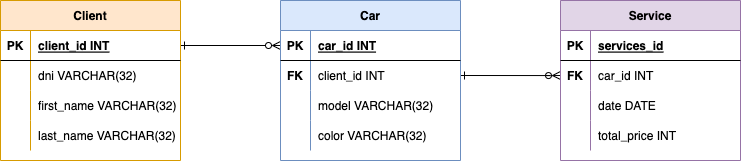

The diagram above was exported from draw.io. Its source (the exported page's mxGraphModel, read from the mxfile embedded in the PNG):
<mxGraphModel dx="548" dy="1002" grid="1" gridSize="10" guides="1" tooltips="1" connect="1" arrows="1" fold="1" page="1" pageScale="1" pageWidth="827" pageHeight="1169" math="0" shadow="0">
  <root>
    <mxCell id="0" />
    <mxCell id="1" parent="0" />
    <mxCell id="jW8yNF1DZ0N8ZKDOMIQF-27" style="edgeStyle=orthogonalEdgeStyle;rounded=0;orthogonalLoop=1;jettySize=auto;html=1;exitX=1;exitY=0.5;exitDx=0;exitDy=0;entryX=0;entryY=0.5;entryDx=0;entryDy=0;endArrow=ERzeroToMany;endFill=0;startArrow=ERone;startFill=0;" edge="1" parent="1" source="jW8yNF1DZ0N8ZKDOMIQF-2" target="jW8yNF1DZ0N8ZKDOMIQF-15">
      <mxGeometry relative="1" as="geometry" />
    </mxCell>
    <mxCell id="jW8yNF1DZ0N8ZKDOMIQF-1" value="Client" style="shape=table;startSize=30;container=1;collapsible=1;childLayout=tableLayout;fixedRows=1;rowLines=0;fontStyle=1;align=center;resizeLast=1;fillColor=#ffe6cc;strokeColor=#d79b00;" vertex="1" parent="1">
      <mxGeometry x="60" y="150" width="180" height="160" as="geometry" />
    </mxCell>
    <mxCell id="jW8yNF1DZ0N8ZKDOMIQF-2" value="" style="shape=tableRow;horizontal=0;startSize=0;swimlaneHead=0;swimlaneBody=0;fillColor=none;collapsible=0;dropTarget=0;points=[[0,0.5],[1,0.5]];portConstraint=eastwest;top=0;left=0;right=0;bottom=1;" vertex="1" parent="jW8yNF1DZ0N8ZKDOMIQF-1">
      <mxGeometry y="30" width="180" height="30" as="geometry" />
    </mxCell>
    <mxCell id="jW8yNF1DZ0N8ZKDOMIQF-3" value="PK" style="shape=partialRectangle;connectable=0;fillColor=none;top=0;left=0;bottom=0;right=0;fontStyle=1;overflow=hidden;" vertex="1" parent="jW8yNF1DZ0N8ZKDOMIQF-2">
      <mxGeometry width="30" height="30" as="geometry">
        <mxRectangle width="30" height="30" as="alternateBounds" />
      </mxGeometry>
    </mxCell>
    <mxCell id="jW8yNF1DZ0N8ZKDOMIQF-4" value="client_id INT" style="shape=partialRectangle;connectable=0;fillColor=none;top=0;left=0;bottom=0;right=0;align=left;spacingLeft=6;fontStyle=5;overflow=hidden;" vertex="1" parent="jW8yNF1DZ0N8ZKDOMIQF-2">
      <mxGeometry x="30" width="150" height="30" as="geometry">
        <mxRectangle width="150" height="30" as="alternateBounds" />
      </mxGeometry>
    </mxCell>
    <mxCell id="jW8yNF1DZ0N8ZKDOMIQF-5" value="" style="shape=tableRow;horizontal=0;startSize=0;swimlaneHead=0;swimlaneBody=0;fillColor=none;collapsible=0;dropTarget=0;points=[[0,0.5],[1,0.5]];portConstraint=eastwest;top=0;left=0;right=0;bottom=0;" vertex="1" parent="jW8yNF1DZ0N8ZKDOMIQF-1">
      <mxGeometry y="60" width="180" height="30" as="geometry" />
    </mxCell>
    <mxCell id="jW8yNF1DZ0N8ZKDOMIQF-6" value="" style="shape=partialRectangle;connectable=0;fillColor=none;top=0;left=0;bottom=0;right=0;editable=1;overflow=hidden;" vertex="1" parent="jW8yNF1DZ0N8ZKDOMIQF-5">
      <mxGeometry width="30" height="30" as="geometry">
        <mxRectangle width="30" height="30" as="alternateBounds" />
      </mxGeometry>
    </mxCell>
    <mxCell id="jW8yNF1DZ0N8ZKDOMIQF-7" value="dni VARCHAR(32)" style="shape=partialRectangle;connectable=0;fillColor=none;top=0;left=0;bottom=0;right=0;align=left;spacingLeft=6;overflow=hidden;" vertex="1" parent="jW8yNF1DZ0N8ZKDOMIQF-5">
      <mxGeometry x="30" width="150" height="30" as="geometry">
        <mxRectangle width="150" height="30" as="alternateBounds" />
      </mxGeometry>
    </mxCell>
    <mxCell id="jW8yNF1DZ0N8ZKDOMIQF-8" value="" style="shape=tableRow;horizontal=0;startSize=0;swimlaneHead=0;swimlaneBody=0;fillColor=none;collapsible=0;dropTarget=0;points=[[0,0.5],[1,0.5]];portConstraint=eastwest;top=0;left=0;right=0;bottom=0;" vertex="1" parent="jW8yNF1DZ0N8ZKDOMIQF-1">
      <mxGeometry y="90" width="180" height="30" as="geometry" />
    </mxCell>
    <mxCell id="jW8yNF1DZ0N8ZKDOMIQF-9" value="" style="shape=partialRectangle;connectable=0;fillColor=none;top=0;left=0;bottom=0;right=0;editable=1;overflow=hidden;" vertex="1" parent="jW8yNF1DZ0N8ZKDOMIQF-8">
      <mxGeometry width="30" height="30" as="geometry">
        <mxRectangle width="30" height="30" as="alternateBounds" />
      </mxGeometry>
    </mxCell>
    <mxCell id="jW8yNF1DZ0N8ZKDOMIQF-10" value="first_name VARCHAR(32)" style="shape=partialRectangle;connectable=0;fillColor=none;top=0;left=0;bottom=0;right=0;align=left;spacingLeft=6;overflow=hidden;" vertex="1" parent="jW8yNF1DZ0N8ZKDOMIQF-8">
      <mxGeometry x="30" width="150" height="30" as="geometry">
        <mxRectangle width="150" height="30" as="alternateBounds" />
      </mxGeometry>
    </mxCell>
    <mxCell id="jW8yNF1DZ0N8ZKDOMIQF-11" value="" style="shape=tableRow;horizontal=0;startSize=0;swimlaneHead=0;swimlaneBody=0;fillColor=none;collapsible=0;dropTarget=0;points=[[0,0.5],[1,0.5]];portConstraint=eastwest;top=0;left=0;right=0;bottom=0;" vertex="1" parent="jW8yNF1DZ0N8ZKDOMIQF-1">
      <mxGeometry y="120" width="180" height="30" as="geometry" />
    </mxCell>
    <mxCell id="jW8yNF1DZ0N8ZKDOMIQF-12" value="" style="shape=partialRectangle;connectable=0;fillColor=none;top=0;left=0;bottom=0;right=0;editable=1;overflow=hidden;" vertex="1" parent="jW8yNF1DZ0N8ZKDOMIQF-11">
      <mxGeometry width="30" height="30" as="geometry">
        <mxRectangle width="30" height="30" as="alternateBounds" />
      </mxGeometry>
    </mxCell>
    <mxCell id="jW8yNF1DZ0N8ZKDOMIQF-13" value="last_name VARCHAR(32)" style="shape=partialRectangle;connectable=0;fillColor=none;top=0;left=0;bottom=0;right=0;align=left;spacingLeft=6;overflow=hidden;" vertex="1" parent="jW8yNF1DZ0N8ZKDOMIQF-11">
      <mxGeometry x="30" width="150" height="30" as="geometry">
        <mxRectangle width="150" height="30" as="alternateBounds" />
      </mxGeometry>
    </mxCell>
    <mxCell id="jW8yNF1DZ0N8ZKDOMIQF-62" style="edgeStyle=orthogonalEdgeStyle;rounded=0;orthogonalLoop=1;jettySize=auto;html=1;exitX=1;exitY=0.5;exitDx=0;exitDy=0;entryX=0;entryY=0.5;entryDx=0;entryDy=0;startArrow=ERone;startFill=0;endArrow=ERzeroToMany;endFill=0;" edge="1" parent="1" source="jW8yNF1DZ0N8ZKDOMIQF-18" target="jW8yNF1DZ0N8ZKDOMIQF-48">
      <mxGeometry relative="1" as="geometry">
        <Array as="points">
          <mxPoint x="610" y="225" />
          <mxPoint x="610" y="225" />
        </Array>
      </mxGeometry>
    </mxCell>
    <mxCell id="jW8yNF1DZ0N8ZKDOMIQF-14" value="Car" style="shape=table;startSize=30;container=1;collapsible=1;childLayout=tableLayout;fixedRows=1;rowLines=0;fontStyle=1;align=center;resizeLast=1;fillColor=#dae8fc;strokeColor=#6c8ebf;" vertex="1" parent="1">
      <mxGeometry x="340" y="150" width="180" height="160" as="geometry" />
    </mxCell>
    <mxCell id="jW8yNF1DZ0N8ZKDOMIQF-15" value="" style="shape=tableRow;horizontal=0;startSize=0;swimlaneHead=0;swimlaneBody=0;fillColor=none;collapsible=0;dropTarget=0;points=[[0,0.5],[1,0.5]];portConstraint=eastwest;top=0;left=0;right=0;bottom=1;" vertex="1" parent="jW8yNF1DZ0N8ZKDOMIQF-14">
      <mxGeometry y="30" width="180" height="30" as="geometry" />
    </mxCell>
    <mxCell id="jW8yNF1DZ0N8ZKDOMIQF-16" value="PK" style="shape=partialRectangle;connectable=0;fillColor=none;top=0;left=0;bottom=0;right=0;fontStyle=1;overflow=hidden;" vertex="1" parent="jW8yNF1DZ0N8ZKDOMIQF-15">
      <mxGeometry width="30" height="30" as="geometry">
        <mxRectangle width="30" height="30" as="alternateBounds" />
      </mxGeometry>
    </mxCell>
    <mxCell id="jW8yNF1DZ0N8ZKDOMIQF-17" value="car_id INT" style="shape=partialRectangle;connectable=0;fillColor=none;top=0;left=0;bottom=0;right=0;align=left;spacingLeft=6;fontStyle=5;overflow=hidden;" vertex="1" parent="jW8yNF1DZ0N8ZKDOMIQF-15">
      <mxGeometry x="30" width="150" height="30" as="geometry">
        <mxRectangle width="150" height="30" as="alternateBounds" />
      </mxGeometry>
    </mxCell>
    <mxCell id="jW8yNF1DZ0N8ZKDOMIQF-18" value="" style="shape=tableRow;horizontal=0;startSize=0;swimlaneHead=0;swimlaneBody=0;fillColor=none;collapsible=0;dropTarget=0;points=[[0,0.5],[1,0.5]];portConstraint=eastwest;top=0;left=0;right=0;bottom=0;" vertex="1" parent="jW8yNF1DZ0N8ZKDOMIQF-14">
      <mxGeometry y="60" width="180" height="30" as="geometry" />
    </mxCell>
    <mxCell id="jW8yNF1DZ0N8ZKDOMIQF-19" value="FK" style="shape=partialRectangle;connectable=0;fillColor=none;top=0;left=0;bottom=0;right=0;editable=1;overflow=hidden;fontStyle=1" vertex="1" parent="jW8yNF1DZ0N8ZKDOMIQF-18">
      <mxGeometry width="30" height="30" as="geometry">
        <mxRectangle width="30" height="30" as="alternateBounds" />
      </mxGeometry>
    </mxCell>
    <mxCell id="jW8yNF1DZ0N8ZKDOMIQF-20" value="client_id INT" style="shape=partialRectangle;connectable=0;fillColor=none;top=0;left=0;bottom=0;right=0;align=left;spacingLeft=6;overflow=hidden;" vertex="1" parent="jW8yNF1DZ0N8ZKDOMIQF-18">
      <mxGeometry x="30" width="150" height="30" as="geometry">
        <mxRectangle width="150" height="30" as="alternateBounds" />
      </mxGeometry>
    </mxCell>
    <mxCell id="jW8yNF1DZ0N8ZKDOMIQF-21" value="" style="shape=tableRow;horizontal=0;startSize=0;swimlaneHead=0;swimlaneBody=0;fillColor=none;collapsible=0;dropTarget=0;points=[[0,0.5],[1,0.5]];portConstraint=eastwest;top=0;left=0;right=0;bottom=0;" vertex="1" parent="jW8yNF1DZ0N8ZKDOMIQF-14">
      <mxGeometry y="90" width="180" height="30" as="geometry" />
    </mxCell>
    <mxCell id="jW8yNF1DZ0N8ZKDOMIQF-22" value="" style="shape=partialRectangle;connectable=0;fillColor=none;top=0;left=0;bottom=0;right=0;editable=1;overflow=hidden;" vertex="1" parent="jW8yNF1DZ0N8ZKDOMIQF-21">
      <mxGeometry width="30" height="30" as="geometry">
        <mxRectangle width="30" height="30" as="alternateBounds" />
      </mxGeometry>
    </mxCell>
    <mxCell id="jW8yNF1DZ0N8ZKDOMIQF-23" value="model VARCHAR(32)" style="shape=partialRectangle;connectable=0;fillColor=none;top=0;left=0;bottom=0;right=0;align=left;spacingLeft=6;overflow=hidden;" vertex="1" parent="jW8yNF1DZ0N8ZKDOMIQF-21">
      <mxGeometry x="30" width="150" height="30" as="geometry">
        <mxRectangle width="150" height="30" as="alternateBounds" />
      </mxGeometry>
    </mxCell>
    <mxCell id="jW8yNF1DZ0N8ZKDOMIQF-24" value="" style="shape=tableRow;horizontal=0;startSize=0;swimlaneHead=0;swimlaneBody=0;fillColor=none;collapsible=0;dropTarget=0;points=[[0,0.5],[1,0.5]];portConstraint=eastwest;top=0;left=0;right=0;bottom=0;" vertex="1" parent="jW8yNF1DZ0N8ZKDOMIQF-14">
      <mxGeometry y="120" width="180" height="30" as="geometry" />
    </mxCell>
    <mxCell id="jW8yNF1DZ0N8ZKDOMIQF-25" value="" style="shape=partialRectangle;connectable=0;fillColor=none;top=0;left=0;bottom=0;right=0;editable=1;overflow=hidden;" vertex="1" parent="jW8yNF1DZ0N8ZKDOMIQF-24">
      <mxGeometry width="30" height="30" as="geometry">
        <mxRectangle width="30" height="30" as="alternateBounds" />
      </mxGeometry>
    </mxCell>
    <mxCell id="jW8yNF1DZ0N8ZKDOMIQF-26" value="color VARCHAR(32)" style="shape=partialRectangle;connectable=0;fillColor=none;top=0;left=0;bottom=0;right=0;align=left;spacingLeft=6;overflow=hidden;" vertex="1" parent="jW8yNF1DZ0N8ZKDOMIQF-24">
      <mxGeometry x="30" width="150" height="30" as="geometry">
        <mxRectangle width="150" height="30" as="alternateBounds" />
      </mxGeometry>
    </mxCell>
    <mxCell id="jW8yNF1DZ0N8ZKDOMIQF-44" value="Service" style="shape=table;startSize=30;container=1;collapsible=1;childLayout=tableLayout;fixedRows=1;rowLines=0;fontStyle=1;align=center;resizeLast=1;fillColor=#e1d5e7;strokeColor=#9673a6;" vertex="1" parent="1">
      <mxGeometry x="620" y="150" width="180" height="160" as="geometry" />
    </mxCell>
    <mxCell id="jW8yNF1DZ0N8ZKDOMIQF-45" value="" style="shape=tableRow;horizontal=0;startSize=0;swimlaneHead=0;swimlaneBody=0;fillColor=none;collapsible=0;dropTarget=0;points=[[0,0.5],[1,0.5]];portConstraint=eastwest;top=0;left=0;right=0;bottom=1;" vertex="1" parent="jW8yNF1DZ0N8ZKDOMIQF-44">
      <mxGeometry y="30" width="180" height="30" as="geometry" />
    </mxCell>
    <mxCell id="jW8yNF1DZ0N8ZKDOMIQF-46" value="PK" style="shape=partialRectangle;connectable=0;fillColor=none;top=0;left=0;bottom=0;right=0;fontStyle=1;overflow=hidden;" vertex="1" parent="jW8yNF1DZ0N8ZKDOMIQF-45">
      <mxGeometry width="30" height="30" as="geometry">
        <mxRectangle width="30" height="30" as="alternateBounds" />
      </mxGeometry>
    </mxCell>
    <mxCell id="jW8yNF1DZ0N8ZKDOMIQF-47" value="services_id" style="shape=partialRectangle;connectable=0;fillColor=none;top=0;left=0;bottom=0;right=0;align=left;spacingLeft=6;fontStyle=5;overflow=hidden;" vertex="1" parent="jW8yNF1DZ0N8ZKDOMIQF-45">
      <mxGeometry x="30" width="150" height="30" as="geometry">
        <mxRectangle width="150" height="30" as="alternateBounds" />
      </mxGeometry>
    </mxCell>
    <mxCell id="jW8yNF1DZ0N8ZKDOMIQF-48" value="" style="shape=tableRow;horizontal=0;startSize=0;swimlaneHead=0;swimlaneBody=0;fillColor=none;collapsible=0;dropTarget=0;points=[[0,0.5],[1,0.5]];portConstraint=eastwest;top=0;left=0;right=0;bottom=0;" vertex="1" parent="jW8yNF1DZ0N8ZKDOMIQF-44">
      <mxGeometry y="60" width="180" height="30" as="geometry" />
    </mxCell>
    <mxCell id="jW8yNF1DZ0N8ZKDOMIQF-49" value="FK" style="shape=partialRectangle;connectable=0;fillColor=none;top=0;left=0;bottom=0;right=0;editable=1;overflow=hidden;fontStyle=1" vertex="1" parent="jW8yNF1DZ0N8ZKDOMIQF-48">
      <mxGeometry width="30" height="30" as="geometry">
        <mxRectangle width="30" height="30" as="alternateBounds" />
      </mxGeometry>
    </mxCell>
    <mxCell id="jW8yNF1DZ0N8ZKDOMIQF-50" value="car_id INT" style="shape=partialRectangle;connectable=0;fillColor=none;top=0;left=0;bottom=0;right=0;align=left;spacingLeft=6;overflow=hidden;" vertex="1" parent="jW8yNF1DZ0N8ZKDOMIQF-48">
      <mxGeometry x="30" width="150" height="30" as="geometry">
        <mxRectangle width="150" height="30" as="alternateBounds" />
      </mxGeometry>
    </mxCell>
    <mxCell id="jW8yNF1DZ0N8ZKDOMIQF-51" value="" style="shape=tableRow;horizontal=0;startSize=0;swimlaneHead=0;swimlaneBody=0;fillColor=none;collapsible=0;dropTarget=0;points=[[0,0.5],[1,0.5]];portConstraint=eastwest;top=0;left=0;right=0;bottom=0;" vertex="1" parent="jW8yNF1DZ0N8ZKDOMIQF-44">
      <mxGeometry y="90" width="180" height="30" as="geometry" />
    </mxCell>
    <mxCell id="jW8yNF1DZ0N8ZKDOMIQF-52" value="" style="shape=partialRectangle;connectable=0;fillColor=none;top=0;left=0;bottom=0;right=0;editable=1;overflow=hidden;fontStyle=1" vertex="1" parent="jW8yNF1DZ0N8ZKDOMIQF-51">
      <mxGeometry width="30" height="30" as="geometry">
        <mxRectangle width="30" height="30" as="alternateBounds" />
      </mxGeometry>
    </mxCell>
    <mxCell id="jW8yNF1DZ0N8ZKDOMIQF-53" value="date DATE" style="shape=partialRectangle;connectable=0;fillColor=none;top=0;left=0;bottom=0;right=0;align=left;spacingLeft=6;overflow=hidden;" vertex="1" parent="jW8yNF1DZ0N8ZKDOMIQF-51">
      <mxGeometry x="30" width="150" height="30" as="geometry">
        <mxRectangle width="150" height="30" as="alternateBounds" />
      </mxGeometry>
    </mxCell>
    <mxCell id="jW8yNF1DZ0N8ZKDOMIQF-54" value="" style="shape=tableRow;horizontal=0;startSize=0;swimlaneHead=0;swimlaneBody=0;fillColor=none;collapsible=0;dropTarget=0;points=[[0,0.5],[1,0.5]];portConstraint=eastwest;top=0;left=0;right=0;bottom=0;" vertex="1" parent="jW8yNF1DZ0N8ZKDOMIQF-44">
      <mxGeometry y="120" width="180" height="30" as="geometry" />
    </mxCell>
    <mxCell id="jW8yNF1DZ0N8ZKDOMIQF-55" value="" style="shape=partialRectangle;connectable=0;fillColor=none;top=0;left=0;bottom=0;right=0;editable=1;overflow=hidden;" vertex="1" parent="jW8yNF1DZ0N8ZKDOMIQF-54">
      <mxGeometry width="30" height="30" as="geometry">
        <mxRectangle width="30" height="30" as="alternateBounds" />
      </mxGeometry>
    </mxCell>
    <mxCell id="jW8yNF1DZ0N8ZKDOMIQF-56" value="total_price INT" style="shape=partialRectangle;connectable=0;fillColor=none;top=0;left=0;bottom=0;right=0;align=left;spacingLeft=6;overflow=hidden;" vertex="1" parent="jW8yNF1DZ0N8ZKDOMIQF-54">
      <mxGeometry x="30" width="150" height="30" as="geometry">
        <mxRectangle width="150" height="30" as="alternateBounds" />
      </mxGeometry>
    </mxCell>
  </root>
</mxGraphModel>